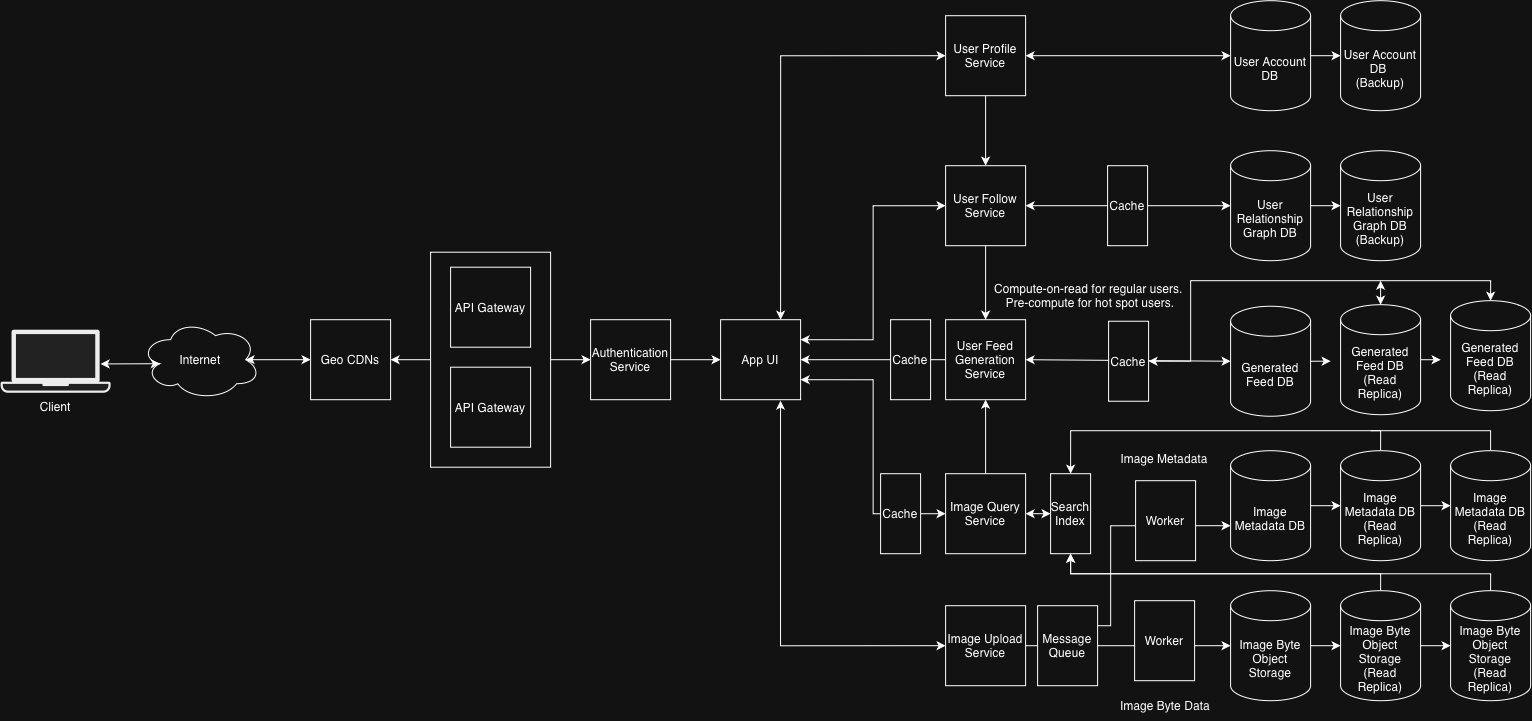

The diagram above was exported from draw.io. Its source (the exported page's mxGraphModel, read from the mxfile embedded in the PNG):
<mxGraphModel dx="1949" dy="1822" grid="1" gridSize="10" guides="1" tooltips="1" connect="1" arrows="1" fold="1" page="1" pageScale="1" pageWidth="850" pageHeight="1100" math="0" shadow="0">
  <root>
    <mxCell id="0" />
    <mxCell id="1" parent="0" />
    <mxCell id="EP8j9asdAwqJwcB4QEpX-37" parent="1" style="rounded=0;whiteSpace=wrap;html=1;fillColor=none;" value="" vertex="1">
      <mxGeometry height="215" width="120" x="-130" y="51.5" as="geometry" />
    </mxCell>
    <mxCell id="Tyy7B8PJHLYh8GJXeW4N-1" parent="1" style="shape=cylinder3;whiteSpace=wrap;html=1;boundedLbl=1;backgroundOutline=1;size=15;" value="User Account DB" vertex="1">
      <mxGeometry height="110" width="80" x="670" y="-200" as="geometry" />
    </mxCell>
    <mxCell id="Tyy7B8PJHLYh8GJXeW4N-2" parent="1" style="shape=cylinder3;whiteSpace=wrap;html=1;boundedLbl=1;backgroundOutline=1;size=15;" value="Image Metadata DB" vertex="1">
      <mxGeometry height="110" width="80" x="670" y="250" as="geometry" />
    </mxCell>
    <mxCell id="Tyy7B8PJHLYh8GJXeW4N-4" parent="1" style="shape=cylinder3;whiteSpace=wrap;html=1;boundedLbl=1;backgroundOutline=1;size=15;" value="Image Byte Object Storage" vertex="1">
      <mxGeometry height="110" width="80" x="670" y="390" as="geometry" />
    </mxCell>
    <mxCell id="Tyy7B8PJHLYh8GJXeW4N-5" parent="1" style="shape=cylinder3;whiteSpace=wrap;html=1;boundedLbl=1;backgroundOutline=1;size=15;" value="User Relationship Graph DB" vertex="1">
      <mxGeometry height="110" width="80" x="670" y="-50" as="geometry" />
    </mxCell>
    <mxCell id="Tyy7B8PJHLYh8GJXeW4N-35" edge="1" parent="1" source="Tyy7B8PJHLYh8GJXeW4N-6" style="edgeStyle=orthogonalEdgeStyle;rounded=0;orthogonalLoop=1;jettySize=auto;html=1;exitX=0.5;exitY=1;exitDx=0;exitDy=0;entryX=0.5;entryY=0;entryDx=0;entryDy=0;" target="Tyy7B8PJHLYh8GJXeW4N-9">
      <mxGeometry relative="1" as="geometry" />
    </mxCell>
    <mxCell id="EP8j9asdAwqJwcB4QEpX-5" edge="1" parent="1" source="Tyy7B8PJHLYh8GJXeW4N-6" style="edgeStyle=orthogonalEdgeStyle;rounded=0;orthogonalLoop=1;jettySize=auto;html=1;exitX=0;exitY=0.5;exitDx=0;exitDy=0;entryX=0.75;entryY=0;entryDx=0;entryDy=0;startArrow=classic;startFill=1;" target="EP8j9asdAwqJwcB4QEpX-1">
      <mxGeometry relative="1" as="geometry" />
    </mxCell>
    <mxCell id="Tyy7B8PJHLYh8GJXeW4N-6" parent="1" style="whiteSpace=wrap;html=1;aspect=fixed;" value="User Profile Service" vertex="1">
      <mxGeometry height="80" width="80" x="385" y="-185" as="geometry" />
    </mxCell>
    <mxCell id="Tyy7B8PJHLYh8GJXeW4N-7" parent="1" style="whiteSpace=wrap;html=1;aspect=fixed;" value="Image Query Service" vertex="1">
      <mxGeometry height="80" width="80" x="385" y="273" as="geometry" />
    </mxCell>
    <mxCell id="EP8j9asdAwqJwcB4QEpX-7" edge="1" parent="1" source="Tyy7B8PJHLYh8GJXeW4N-8" style="edgeStyle=orthogonalEdgeStyle;rounded=0;orthogonalLoop=1;jettySize=auto;html=1;exitX=0;exitY=0.5;exitDx=0;exitDy=0;startArrow=classic;startFill=1;">
      <mxGeometry relative="1" as="geometry">
        <Array as="points">
          <mxPoint x="219.94" y="445.06" />
          <mxPoint x="219.94" y="200" />
        </Array>
        <mxPoint x="219.94" y="200" as="targetPoint" />
      </mxGeometry>
    </mxCell>
    <mxCell id="Tyy7B8PJHLYh8GJXeW4N-8" parent="1" style="whiteSpace=wrap;html=1;aspect=fixed;" value="Image Upload Service" vertex="1">
      <mxGeometry height="80" width="80" x="385" y="405" as="geometry" />
    </mxCell>
    <mxCell id="EP8j9asdAwqJwcB4QEpX-3" edge="1" parent="1" source="Tyy7B8PJHLYh8GJXeW4N-9" style="edgeStyle=orthogonalEdgeStyle;rounded=0;orthogonalLoop=1;jettySize=auto;html=1;exitX=0;exitY=0.5;exitDx=0;exitDy=0;entryX=1;entryY=0.25;entryDx=0;entryDy=0;startArrow=classic;startFill=1;" target="EP8j9asdAwqJwcB4QEpX-1">
      <mxGeometry relative="1" as="geometry" />
    </mxCell>
    <mxCell id="Tyy7B8PJHLYh8GJXeW4N-9" parent="1" style="whiteSpace=wrap;html=1;aspect=fixed;" value="User Follow Service" vertex="1">
      <mxGeometry height="80" width="80" x="385" y="-35" as="geometry" />
    </mxCell>
    <mxCell id="Tyy7B8PJHLYh8GJXeW4N-33" edge="1" parent="1" source="Tyy7B8PJHLYh8GJXeW4N-10" style="edgeStyle=orthogonalEdgeStyle;rounded=0;orthogonalLoop=1;jettySize=auto;html=1;exitX=0.5;exitY=0;exitDx=0;exitDy=0;entryX=0.5;entryY=1;entryDx=0;entryDy=0;startArrow=classic;startFill=1;endArrow=none;endFill=0;" target="Tyy7B8PJHLYh8GJXeW4N-9">
      <mxGeometry relative="1" as="geometry" />
    </mxCell>
    <mxCell id="Tyy7B8PJHLYh8GJXeW4N-34" edge="1" parent="1" source="Tyy7B8PJHLYh8GJXeW4N-10" style="edgeStyle=orthogonalEdgeStyle;rounded=0;orthogonalLoop=1;jettySize=auto;html=1;exitX=0.5;exitY=1;exitDx=0;exitDy=0;entryX=0.5;entryY=0;entryDx=0;entryDy=0;startArrow=classic;startFill=1;endArrow=none;endFill=0;" target="Tyy7B8PJHLYh8GJXeW4N-7">
      <mxGeometry relative="1" as="geometry" />
    </mxCell>
    <mxCell id="EP8j9asdAwqJwcB4QEpX-6" edge="1" parent="1" source="Tyy7B8PJHLYh8GJXeW4N-10" style="edgeStyle=orthogonalEdgeStyle;rounded=0;orthogonalLoop=1;jettySize=auto;html=1;exitX=0;exitY=0.5;exitDx=0;exitDy=0;entryX=1;entryY=0.5;entryDx=0;entryDy=0;" target="EP8j9asdAwqJwcB4QEpX-1">
      <mxGeometry relative="1" as="geometry" />
    </mxCell>
    <mxCell id="Tyy7B8PJHLYh8GJXeW4N-10" parent="1" style="whiteSpace=wrap;html=1;aspect=fixed;" value="User Feed Generation Service" vertex="1">
      <mxGeometry height="80" width="80" x="385" y="119" as="geometry" />
    </mxCell>
    <mxCell id="EP8j9asdAwqJwcB4QEpX-8" edge="1" parent="1" source="Tyy7B8PJHLYh8GJXeW4N-11" style="edgeStyle=orthogonalEdgeStyle;rounded=0;orthogonalLoop=1;jettySize=auto;html=1;exitX=1;exitY=0.5;exitDx=0;exitDy=0;entryX=0;entryY=0.5;entryDx=0;entryDy=0;" target="EP8j9asdAwqJwcB4QEpX-1">
      <mxGeometry relative="1" as="geometry" />
    </mxCell>
    <mxCell id="Tyy7B8PJHLYh8GJXeW4N-11" parent="1" style="whiteSpace=wrap;html=1;aspect=fixed;" value="Authentication Service" vertex="1">
      <mxGeometry height="80" width="80" x="30" y="119" as="geometry" />
    </mxCell>
    <mxCell id="Tyy7B8PJHLYh8GJXeW4N-12" edge="1" parent="1" source="Tyy7B8PJHLYh8GJXeW4N-6" style="edgeStyle=orthogonalEdgeStyle;rounded=0;orthogonalLoop=1;jettySize=auto;html=1;exitX=1;exitY=0.5;exitDx=0;exitDy=0;entryX=0;entryY=0.5;entryDx=0;entryDy=0;entryPerimeter=0;startArrow=classic;startFill=1;" target="Tyy7B8PJHLYh8GJXeW4N-1">
      <mxGeometry relative="1" as="geometry" />
    </mxCell>
    <mxCell id="Tyy7B8PJHLYh8GJXeW4N-14" edge="1" parent="1" source="Tyy7B8PJHLYh8GJXeW4N-9" style="edgeStyle=orthogonalEdgeStyle;rounded=0;orthogonalLoop=1;jettySize=auto;html=1;exitX=1;exitY=0.5;exitDx=0;exitDy=0;entryX=0;entryY=0.5;entryDx=0;entryDy=0;entryPerimeter=0;startArrow=classic;startFill=1;" target="Tyy7B8PJHLYh8GJXeW4N-5">
      <mxGeometry relative="1" as="geometry" />
    </mxCell>
    <mxCell id="Tyy7B8PJHLYh8GJXeW4N-21" parent="1" style="text;html=1;whiteSpace=wrap;strokeColor=none;fillColor=none;align=center;verticalAlign=middle;rounded=0;" value="Image Byte Data" vertex="1">
      <mxGeometry height="30" width="110" x="550" y="490" as="geometry" />
    </mxCell>
    <mxCell id="Tyy7B8PJHLYh8GJXeW4N-22" parent="1" style="text;html=1;whiteSpace=wrap;strokeColor=none;fillColor=none;align=center;verticalAlign=middle;rounded=0;" value="Image Metadata" vertex="1">
      <mxGeometry height="30" width="100" x="554" y="243" as="geometry" />
    </mxCell>
    <mxCell id="Tyy7B8PJHLYh8GJXeW4N-28" edge="1" parent="1" source="EP8j9asdAwqJwcB4QEpX-33" style="edgeStyle=orthogonalEdgeStyle;rounded=0;orthogonalLoop=1;jettySize=auto;html=1;exitX=1;exitY=0.25;exitDx=0;exitDy=0;entryX=0;entryY=0;entryDx=0;entryDy=75;entryPerimeter=0;" target="Tyy7B8PJHLYh8GJXeW4N-2">
      <mxGeometry relative="1" as="geometry">
        <Array as="points">
          <mxPoint x="550" y="425" />
          <mxPoint x="550" y="325" />
        </Array>
      </mxGeometry>
    </mxCell>
    <mxCell id="Tyy7B8PJHLYh8GJXeW4N-30" edge="1" parent="1" source="Tyy7B8PJHLYh8GJXeW4N-8" style="edgeStyle=orthogonalEdgeStyle;rounded=0;orthogonalLoop=1;jettySize=auto;html=1;exitX=1;exitY=0.5;exitDx=0;exitDy=0;entryX=0;entryY=0.5;entryDx=0;entryDy=0;entryPerimeter=0;" target="Tyy7B8PJHLYh8GJXeW4N-4">
      <mxGeometry relative="1" as="geometry" />
    </mxCell>
    <mxCell id="VvXMD7JieVfEHApGpMBm-1" parent="1" style="text;html=1;whiteSpace=wrap;strokeColor=none;fillColor=none;align=center;verticalAlign=middle;rounded=0;" value="Compute-on-read for regular users.&amp;nbsp;&lt;div&gt;Pre-compute for hot spot users.&lt;/div&gt;" vertex="1">
      <mxGeometry height="30" width="200" x="430" y="80" as="geometry" />
    </mxCell>
    <mxCell id="EP8j9asdAwqJwcB4QEpX-9" edge="1" parent="1" source="EP8j9asdAwqJwcB4QEpX-1" style="edgeStyle=orthogonalEdgeStyle;rounded=0;orthogonalLoop=1;jettySize=auto;html=1;exitX=1;exitY=0.75;exitDx=0;exitDy=0;entryX=0;entryY=0.5;entryDx=0;entryDy=0;startArrow=classic;startFill=1;" target="Tyy7B8PJHLYh8GJXeW4N-7">
      <mxGeometry relative="1" as="geometry" />
    </mxCell>
    <mxCell id="EP8j9asdAwqJwcB4QEpX-1" parent="1" style="whiteSpace=wrap;html=1;aspect=fixed;" value="App UI" vertex="1">
      <mxGeometry height="80" width="80" x="160" y="119" as="geometry" />
    </mxCell>
    <mxCell id="EP8j9asdAwqJwcB4QEpX-10" parent="1" style="rounded=0;whiteSpace=wrap;html=1;" value="Cache" vertex="1">
      <mxGeometry height="80" width="40" x="330" y="119" as="geometry" />
    </mxCell>
    <mxCell id="EP8j9asdAwqJwcB4QEpX-11" parent="1" style="rounded=0;whiteSpace=wrap;html=1;" value="Cache" vertex="1">
      <mxGeometry height="80" width="40" x="547" y="-35" as="geometry" />
    </mxCell>
    <mxCell id="EP8j9asdAwqJwcB4QEpX-28" edge="1" parent="1" source="EP8j9asdAwqJwcB4QEpX-12" style="edgeStyle=none;rounded=0;orthogonalLoop=1;jettySize=auto;html=1;exitX=0;exitY=0.5;exitDx=0;exitDy=0;entryX=1;entryY=0.5;entryDx=0;entryDy=0;startArrow=classic;startFill=1;" target="Tyy7B8PJHLYh8GJXeW4N-7">
      <mxGeometry relative="1" as="geometry" />
    </mxCell>
    <mxCell id="EP8j9asdAwqJwcB4QEpX-12" parent="1" style="rounded=0;whiteSpace=wrap;html=1;" value="Search Index" vertex="1">
      <mxGeometry height="80" width="40" x="490" y="273" as="geometry" />
    </mxCell>
    <mxCell id="SlvckIjLcQvvCmgbVlgX-29" edge="1" parent="1" source="EP8j9asdAwqJwcB4QEpX-13" style="edgeStyle=orthogonalEdgeStyle;rounded=0;orthogonalLoop=1;jettySize=auto;html=1;exitX=0.5;exitY=0;exitDx=0;exitDy=0;exitPerimeter=0;entryX=0.5;entryY=1;entryDx=0;entryDy=0;" target="EP8j9asdAwqJwcB4QEpX-12">
      <mxGeometry relative="1" as="geometry">
        <Array as="points">
          <mxPoint x="820" y="373" />
          <mxPoint x="510" y="373" />
        </Array>
      </mxGeometry>
    </mxCell>
    <mxCell id="EP8j9asdAwqJwcB4QEpX-13" parent="1" style="shape=cylinder3;whiteSpace=wrap;html=1;boundedLbl=1;backgroundOutline=1;size=15;" value="Image Byte Object Storage&lt;div&gt;(Read Replica)&lt;/div&gt;" vertex="1">
      <mxGeometry height="110" width="80" x="780" y="390" as="geometry" />
    </mxCell>
    <mxCell id="EP8j9asdAwqJwcB4QEpX-15" parent="1" style="shape=cylinder3;whiteSpace=wrap;html=1;boundedLbl=1;backgroundOutline=1;size=15;" value="Image Byte Object Storage&lt;div&gt;(Read Replica)&lt;/div&gt;" vertex="1">
      <mxGeometry height="110" width="80" x="890" y="390" as="geometry" />
    </mxCell>
    <mxCell id="EP8j9asdAwqJwcB4QEpX-24" edge="1" parent="1" source="EP8j9asdAwqJwcB4QEpX-16" style="edgeStyle=orthogonalEdgeStyle;rounded=0;orthogonalLoop=1;jettySize=auto;html=1;exitX=0.5;exitY=0;exitDx=0;exitDy=0;exitPerimeter=0;entryX=0.5;entryY=0;entryDx=0;entryDy=0;startArrow=none;startFill=0;" target="EP8j9asdAwqJwcB4QEpX-12">
      <mxGeometry relative="1" as="geometry">
        <Array as="points">
          <mxPoint x="820" y="230" />
          <mxPoint x="510" y="230" />
        </Array>
      </mxGeometry>
    </mxCell>
    <mxCell id="EP8j9asdAwqJwcB4QEpX-16" parent="1" style="shape=cylinder3;whiteSpace=wrap;html=1;boundedLbl=1;backgroundOutline=1;size=15;" value="Image Metadata DB&lt;div&gt;(Read Replica)&lt;/div&gt;" vertex="1">
      <mxGeometry height="110" width="80" x="780" y="250" as="geometry" />
    </mxCell>
    <mxCell id="EP8j9asdAwqJwcB4QEpX-27" edge="1" parent="1" source="EP8j9asdAwqJwcB4QEpX-17" style="edgeStyle=none;rounded=0;orthogonalLoop=1;jettySize=auto;html=1;exitX=0.5;exitY=0;exitDx=0;exitDy=0;exitPerimeter=0;endArrow=none;endFill=0;startArrow=none;startFill=0;">
      <mxGeometry relative="1" as="geometry">
        <Array as="points">
          <mxPoint x="930" y="230" />
        </Array>
        <mxPoint x="810" y="230" as="targetPoint" />
      </mxGeometry>
    </mxCell>
    <mxCell id="EP8j9asdAwqJwcB4QEpX-17" parent="1" style="shape=cylinder3;whiteSpace=wrap;html=1;boundedLbl=1;backgroundOutline=1;size=15;" value="Image Metadata DB&lt;div&gt;(Read Replica)&lt;/div&gt;" vertex="1">
      <mxGeometry height="110" width="80" x="890" y="250" as="geometry" />
    </mxCell>
    <mxCell id="EP8j9asdAwqJwcB4QEpX-18" edge="1" parent="1" source="Tyy7B8PJHLYh8GJXeW4N-2" style="edgeStyle=orthogonalEdgeStyle;rounded=0;orthogonalLoop=1;jettySize=auto;html=1;exitX=1;exitY=0.5;exitDx=0;exitDy=0;exitPerimeter=0;entryX=0;entryY=0.5;entryDx=0;entryDy=0;entryPerimeter=0;" target="EP8j9asdAwqJwcB4QEpX-16">
      <mxGeometry relative="1" as="geometry" />
    </mxCell>
    <mxCell id="EP8j9asdAwqJwcB4QEpX-19" edge="1" parent="1" source="EP8j9asdAwqJwcB4QEpX-16" style="edgeStyle=orthogonalEdgeStyle;rounded=0;orthogonalLoop=1;jettySize=auto;html=1;exitX=1;exitY=0.5;exitDx=0;exitDy=0;exitPerimeter=0;entryX=0;entryY=0.5;entryDx=0;entryDy=0;entryPerimeter=0;" target="EP8j9asdAwqJwcB4QEpX-17">
      <mxGeometry relative="1" as="geometry" />
    </mxCell>
    <mxCell id="EP8j9asdAwqJwcB4QEpX-20" edge="1" parent="1" source="Tyy7B8PJHLYh8GJXeW4N-4" style="edgeStyle=orthogonalEdgeStyle;rounded=0;orthogonalLoop=1;jettySize=auto;html=1;exitX=1;exitY=0.5;exitDx=0;exitDy=0;exitPerimeter=0;entryX=0;entryY=0.5;entryDx=0;entryDy=0;entryPerimeter=0;" target="EP8j9asdAwqJwcB4QEpX-13">
      <mxGeometry relative="1" as="geometry" />
    </mxCell>
    <mxCell id="EP8j9asdAwqJwcB4QEpX-21" edge="1" parent="1" source="EP8j9asdAwqJwcB4QEpX-13" style="edgeStyle=orthogonalEdgeStyle;rounded=0;orthogonalLoop=1;jettySize=auto;html=1;exitX=1;exitY=0.5;exitDx=0;exitDy=0;exitPerimeter=0;entryX=0;entryY=0.5;entryDx=0;entryDy=0;entryPerimeter=0;" target="EP8j9asdAwqJwcB4QEpX-15">
      <mxGeometry relative="1" as="geometry" />
    </mxCell>
    <mxCell id="EP8j9asdAwqJwcB4QEpX-29" parent="1" style="shape=cylinder3;whiteSpace=wrap;html=1;boundedLbl=1;backgroundOutline=1;size=15;" value="User Relationship Graph DB (Backup)" vertex="1">
      <mxGeometry height="110" width="80" x="780" y="-50" as="geometry" />
    </mxCell>
    <mxCell id="EP8j9asdAwqJwcB4QEpX-30" parent="1" style="shape=cylinder3;whiteSpace=wrap;html=1;boundedLbl=1;backgroundOutline=1;size=15;" value="User Account DB&amp;nbsp;&lt;div&gt;(Backup)&lt;/div&gt;" vertex="1">
      <mxGeometry height="110" width="80" x="780" y="-200" as="geometry" />
    </mxCell>
    <mxCell id="EP8j9asdAwqJwcB4QEpX-31" edge="1" parent="1" source="Tyy7B8PJHLYh8GJXeW4N-1" style="edgeStyle=none;rounded=0;orthogonalLoop=1;jettySize=auto;html=1;exitX=1;exitY=0.5;exitDx=0;exitDy=0;exitPerimeter=0;entryX=0;entryY=0.5;entryDx=0;entryDy=0;entryPerimeter=0;" target="EP8j9asdAwqJwcB4QEpX-30">
      <mxGeometry relative="1" as="geometry" />
    </mxCell>
    <mxCell id="EP8j9asdAwqJwcB4QEpX-32" edge="1" parent="1" source="Tyy7B8PJHLYh8GJXeW4N-5" style="edgeStyle=none;rounded=0;orthogonalLoop=1;jettySize=auto;html=1;exitX=1;exitY=0.5;exitDx=0;exitDy=0;exitPerimeter=0;entryX=0;entryY=0.5;entryDx=0;entryDy=0;entryPerimeter=0;" target="EP8j9asdAwqJwcB4QEpX-29">
      <mxGeometry relative="1" as="geometry" />
    </mxCell>
    <mxCell id="EP8j9asdAwqJwcB4QEpX-33" parent="1" style="rounded=0;whiteSpace=wrap;html=1;" value="Message Queue" vertex="1">
      <mxGeometry height="80" width="60" x="477" y="405" as="geometry" />
    </mxCell>
    <mxCell id="EP8j9asdAwqJwcB4QEpX-34" parent="1" style="whiteSpace=wrap;html=1;aspect=fixed;" value="API Gateway" vertex="1">
      <mxGeometry height="80" width="80" x="-110" y="66.5" as="geometry" />
    </mxCell>
    <mxCell id="EP8j9asdAwqJwcB4QEpX-35" parent="1" style="whiteSpace=wrap;html=1;aspect=fixed;" value="API Gateway" vertex="1">
      <mxGeometry height="80" width="80" x="-110" y="166.5" as="geometry" />
    </mxCell>
    <mxCell id="EP8j9asdAwqJwcB4QEpX-38" edge="1" parent="1" source="EP8j9asdAwqJwcB4QEpX-37" style="edgeStyle=none;rounded=0;orthogonalLoop=1;jettySize=auto;html=1;exitX=1;exitY=0.5;exitDx=0;exitDy=0;entryX=0;entryY=0.5;entryDx=0;entryDy=0;" target="Tyy7B8PJHLYh8GJXeW4N-11">
      <mxGeometry relative="1" as="geometry" />
    </mxCell>
    <mxCell id="EP8j9asdAwqJwcB4QEpX-41" edge="1" parent="1" source="EP8j9asdAwqJwcB4QEpX-37" style="edgeStyle=none;rounded=0;orthogonalLoop=1;jettySize=auto;html=1;exitX=0;exitY=0.5;exitDx=0;exitDy=0;entryX=1;entryY=0.5;entryDx=0;entryDy=0;" target="EP8j9asdAwqJwcB4QEpX-39">
      <mxGeometry relative="1" as="geometry" />
    </mxCell>
    <mxCell id="EP8j9asdAwqJwcB4QEpX-39" parent="1" style="whiteSpace=wrap;html=1;aspect=fixed;" value="Geo CDNs" vertex="1">
      <mxGeometry height="80" width="80" x="-250" y="119" as="geometry" />
    </mxCell>
    <mxCell id="EP8j9asdAwqJwcB4QEpX-43" edge="1" parent="1" source="EP8j9asdAwqJwcB4QEpX-42" style="edgeStyle=none;rounded=0;orthogonalLoop=1;jettySize=auto;html=1;exitX=0.875;exitY=0.5;exitDx=0;exitDy=0;exitPerimeter=0;entryX=0;entryY=0.5;entryDx=0;entryDy=0;startArrow=classic;startFill=1;" target="EP8j9asdAwqJwcB4QEpX-39">
      <mxGeometry relative="1" as="geometry" />
    </mxCell>
    <mxCell id="EP8j9asdAwqJwcB4QEpX-42" parent="1" style="ellipse;shape=cloud;whiteSpace=wrap;html=1;" value="Internet" vertex="1">
      <mxGeometry height="80" width="120" x="-420" y="119" as="geometry" />
    </mxCell>
    <mxCell id="EP8j9asdAwqJwcB4QEpX-44" parent="1" style="shape=mxgraph.networks2.icon;aspect=fixed;fillColor=#EDEDED;strokeColor=#000000;gradientColor=#5B6163;network2IconShadow=1;network2bgFillColor=none;labelPosition=center;verticalLabelPosition=bottom;align=center;verticalAlign=top;network2Icon=mxgraph.networks2.laptop;network2IconW=1;network2IconH=0.5734;" value="Client" vertex="1">
      <mxGeometry height="63.07" width="110" x="-560" y="129" as="geometry" />
    </mxCell>
    <mxCell id="EP8j9asdAwqJwcB4QEpX-45" edge="1" parent="1" source="EP8j9asdAwqJwcB4QEpX-42" style="edgeStyle=none;rounded=0;orthogonalLoop=1;jettySize=auto;html=1;exitX=0.16;exitY=0.55;exitDx=0;exitDy=0;exitPerimeter=0;entryX=0.909;entryY=0.543;entryDx=0;entryDy=0;entryPerimeter=0;startArrow=classic;startFill=1;" target="EP8j9asdAwqJwcB4QEpX-44">
      <mxGeometry relative="1" as="geometry" />
    </mxCell>
    <mxCell id="SlvckIjLcQvvCmgbVlgX-20" edge="1" parent="1" source="SlvckIjLcQvvCmgbVlgX-1" style="edgeStyle=orthogonalEdgeStyle;rounded=0;orthogonalLoop=1;jettySize=auto;html=1;exitX=1;exitY=0.5;exitDx=0;exitDy=0;exitPerimeter=0;">
      <mxGeometry relative="1" as="geometry">
        <mxPoint x="770" y="160.44827586206907" as="targetPoint" />
      </mxGeometry>
    </mxCell>
    <mxCell id="SlvckIjLcQvvCmgbVlgX-1" parent="1" style="shape=cylinder3;whiteSpace=wrap;html=1;boundedLbl=1;backgroundOutline=1;size=15;" value="Generated Feed DB" vertex="1">
      <mxGeometry height="110" width="80" x="670" y="105.54" as="geometry" />
    </mxCell>
    <mxCell id="SlvckIjLcQvvCmgbVlgX-2" edge="1" parent="1" source="Tyy7B8PJHLYh8GJXeW4N-10" style="edgeStyle=none;rounded=0;orthogonalLoop=1;jettySize=auto;html=1;exitX=1;exitY=0.5;exitDx=0;exitDy=0;entryX=0;entryY=0.5;entryDx=0;entryDy=0;entryPerimeter=0;startArrow=classic;startFill=1;" target="SlvckIjLcQvvCmgbVlgX-1">
      <mxGeometry relative="1" as="geometry" />
    </mxCell>
    <mxCell id="SlvckIjLcQvvCmgbVlgX-3" parent="1" style="rounded=0;whiteSpace=wrap;html=1;" value="Cache" vertex="1">
      <mxGeometry height="80" width="40" x="548" y="120.53999999999999" as="geometry" />
    </mxCell>
    <mxCell id="SlvckIjLcQvvCmgbVlgX-14" edge="1" parent="1" source="SlvckIjLcQvvCmgbVlgX-4" style="edgeStyle=orthogonalEdgeStyle;rounded=0;orthogonalLoop=1;jettySize=auto;html=1;exitX=0.5;exitY=0;exitDx=0;exitDy=0;exitPerimeter=0;endArrow=classic;endFill=1;startArrow=classic;startFill=1;">
      <mxGeometry relative="1" as="geometry">
        <mxPoint x="820" y="80" as="targetPoint" />
      </mxGeometry>
    </mxCell>
    <mxCell id="SlvckIjLcQvvCmgbVlgX-21" edge="1" parent="1" source="SlvckIjLcQvvCmgbVlgX-4" style="edgeStyle=orthogonalEdgeStyle;rounded=0;orthogonalLoop=1;jettySize=auto;html=1;exitX=1;exitY=0.5;exitDx=0;exitDy=0;exitPerimeter=0;">
      <mxGeometry relative="1" as="geometry">
        <mxPoint x="880" y="159.0689655172414" as="targetPoint" />
      </mxGeometry>
    </mxCell>
    <mxCell id="SlvckIjLcQvvCmgbVlgX-4" parent="1" style="shape=cylinder3;whiteSpace=wrap;html=1;boundedLbl=1;backgroundOutline=1;size=15;" value="Generated Feed DB&lt;div&gt;(Read Replica)&lt;/div&gt;" vertex="1">
      <mxGeometry height="110" width="80" x="780" y="104" as="geometry" />
    </mxCell>
    <mxCell id="SlvckIjLcQvvCmgbVlgX-5" parent="1" style="shape=cylinder3;whiteSpace=wrap;html=1;boundedLbl=1;backgroundOutline=1;size=15;" value="Generated Feed DB&lt;div&gt;(Read Replica)&lt;/div&gt;" vertex="1">
      <mxGeometry height="110" width="80" x="890" y="100" as="geometry" />
    </mxCell>
    <mxCell id="SlvckIjLcQvvCmgbVlgX-13" edge="1" parent="1" source="SlvckIjLcQvvCmgbVlgX-3" style="edgeStyle=orthogonalEdgeStyle;rounded=0;orthogonalLoop=1;jettySize=auto;html=1;exitX=1;exitY=0.5;exitDx=0;exitDy=0;entryX=0.5;entryY=0;entryDx=0;entryDy=0;entryPerimeter=0;startArrow=classic;startFill=1;" target="SlvckIjLcQvvCmgbVlgX-5">
      <mxGeometry relative="1" as="geometry">
        <Array as="points">
          <mxPoint x="630" y="160.5" />
          <mxPoint x="630" y="80" />
          <mxPoint x="930" y="80" />
        </Array>
      </mxGeometry>
    </mxCell>
    <mxCell id="SlvckIjLcQvvCmgbVlgX-22" parent="1" style="rounded=0;whiteSpace=wrap;html=1;" value="Worker" vertex="1">
      <mxGeometry height="80" width="60" x="574" y="400" as="geometry" />
    </mxCell>
    <mxCell id="SlvckIjLcQvvCmgbVlgX-23" parent="1" style="rounded=0;whiteSpace=wrap;html=1;" value="Worker" vertex="1">
      <mxGeometry height="80" width="60" x="575" y="280" as="geometry" />
    </mxCell>
    <mxCell id="SlvckIjLcQvvCmgbVlgX-24" parent="1" style="rounded=0;whiteSpace=wrap;html=1;" value="Cache" vertex="1">
      <mxGeometry height="80" width="40" x="320" y="273" as="geometry" />
    </mxCell>
    <mxCell id="SlvckIjLcQvvCmgbVlgX-25" edge="1" parent="1" source="EP8j9asdAwqJwcB4QEpX-12" style="edgeStyle=orthogonalEdgeStyle;rounded=0;orthogonalLoop=1;jettySize=auto;html=1;exitX=0.5;exitY=1;exitDx=0;exitDy=0;entryX=0.5;entryY=0;entryDx=0;entryDy=0;entryPerimeter=0;startArrow=classic;startFill=1;endArrow=none;endFill=0;" target="EP8j9asdAwqJwcB4QEpX-15">
      <mxGeometry relative="1" as="geometry">
        <Array as="points">
          <mxPoint x="510" y="373" />
          <mxPoint x="930" y="373" />
        </Array>
      </mxGeometry>
    </mxCell>
  </root>
</mxGraphModel>